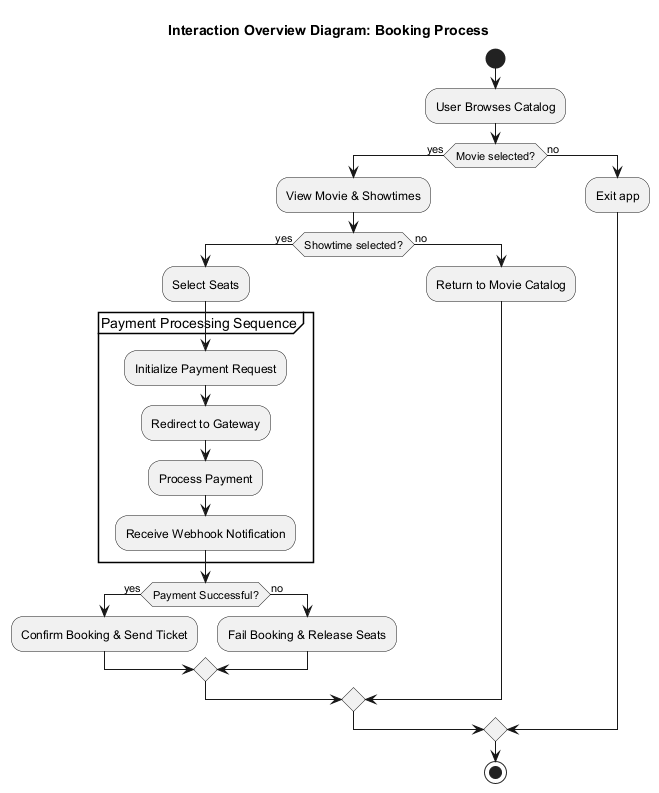

The diagram above was rendered by PlantUML. Its source (embedded in the PNG):
@startuml ticket_booking_interaction_overview
title Interaction Overview Diagram: Booking Process

start

:User Browses Catalog;

if (Movie selected?) then (yes)
  :View Movie & Showtimes;
  
  if (Showtime selected?) then (yes)
    :Select Seats;
    
    ' Inline Sequence Diagram block
    partition "Payment Processing Sequence" {
      :Initialize Payment Request;
      :Redirect to Gateway;
      :Process Payment;
      :Receive Webhook Notification;
    }
    
    if (Payment Successful?) then (yes)
      :Confirm Booking & Send Ticket;
    else (no)
      :Fail Booking & Release Seats;
    endif
    
  else (no)
    :Return to Movie Catalog;
  endif
else (no)
  :Exit app;
endif

stop
@enduml